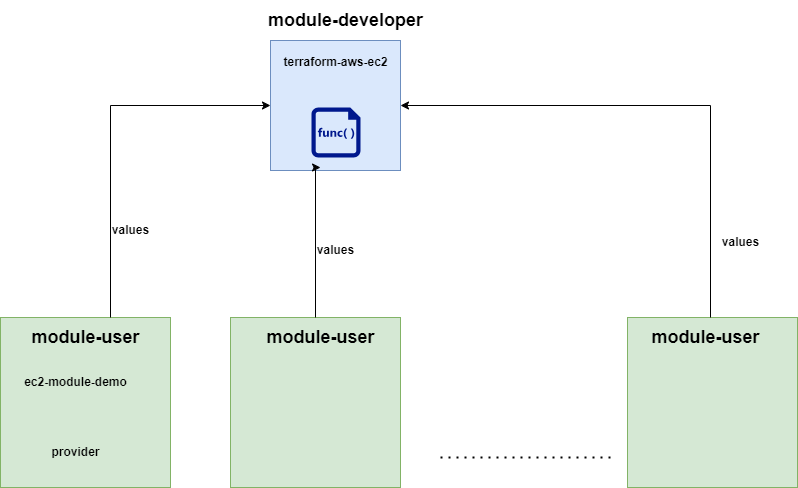

The diagram above was exported from draw.io. Its source (the exported page's mxGraphModel, read from the mxfile embedded in the PNG):
<mxGraphModel dx="1034" dy="1581" grid="1" gridSize="10" guides="1" tooltips="1" connect="1" arrows="1" fold="1" page="1" pageScale="1" pageWidth="827" pageHeight="1169" math="0" shadow="0">
  <root>
    <mxCell id="0" />
    <mxCell id="1" parent="0" />
    <mxCell id="lwbpwYBvL0GQHIhcUio_-1" value="" style="whiteSpace=wrap;html=1;aspect=fixed;fillColor=#dae8fc;strokeColor=#6c8ebf;" vertex="1" parent="1">
      <mxGeometry x="300" y="-67" width="130" height="130" as="geometry" />
    </mxCell>
    <mxCell id="lwbpwYBvL0GQHIhcUio_-2" value="" style="whiteSpace=wrap;html=1;aspect=fixed;fillColor=#d5e8d4;strokeColor=#82b366;" vertex="1" parent="1">
      <mxGeometry x="30" y="210" width="170" height="170" as="geometry" />
    </mxCell>
    <mxCell id="lwbpwYBvL0GQHIhcUio_-3" value="" style="whiteSpace=wrap;html=1;aspect=fixed;fillColor=#d5e8d4;strokeColor=#82b366;" vertex="1" parent="1">
      <mxGeometry x="657" y="210" width="170" height="170" as="geometry" />
    </mxCell>
    <mxCell id="lwbpwYBvL0GQHIhcUio_-4" value="" style="whiteSpace=wrap;html=1;aspect=fixed;fillColor=#d5e8d4;strokeColor=#82b366;" vertex="1" parent="1">
      <mxGeometry x="260" y="210" width="170" height="170" as="geometry" />
    </mxCell>
    <mxCell id="lwbpwYBvL0GQHIhcUio_-5" value="" style="endArrow=none;dashed=1;html=1;dashPattern=1 3;strokeWidth=2;rounded=0;" edge="1" parent="1">
      <mxGeometry width="50" height="50" relative="1" as="geometry">
        <mxPoint x="470" y="350" as="sourcePoint" />
        <mxPoint x="640" y="350" as="targetPoint" />
      </mxGeometry>
    </mxCell>
    <mxCell id="lwbpwYBvL0GQHIhcUio_-6" value="&lt;b&gt;&lt;font style=&quot;font-size: 18px;&quot;&gt;module-developer&lt;/font&gt;&lt;/b&gt;" style="text;html=1;align=center;verticalAlign=middle;resizable=0;points=[];autosize=1;strokeColor=none;fillColor=none;" vertex="1" parent="1">
      <mxGeometry x="285" y="-107" width="180" height="40" as="geometry" />
    </mxCell>
    <mxCell id="lwbpwYBvL0GQHIhcUio_-7" value="&lt;b&gt;terraform-aws-ec2&lt;/b&gt;" style="text;html=1;align=center;verticalAlign=middle;resizable=0;points=[];autosize=1;strokeColor=none;fillColor=none;" vertex="1" parent="1">
      <mxGeometry x="300" y="-60" width="130" height="30" as="geometry" />
    </mxCell>
    <mxCell id="lwbpwYBvL0GQHIhcUio_-8" value="&lt;b&gt;ec2-module-demo&lt;/b&gt;" style="text;html=1;align=center;verticalAlign=middle;resizable=0;points=[];autosize=1;strokeColor=none;fillColor=none;" vertex="1" parent="1">
      <mxGeometry x="40" y="260" width="130" height="30" as="geometry" />
    </mxCell>
    <mxCell id="lwbpwYBvL0GQHIhcUio_-12" style="edgeStyle=orthogonalEdgeStyle;rounded=0;orthogonalLoop=1;jettySize=auto;html=1;entryX=0;entryY=0.5;entryDx=0;entryDy=0;" edge="1" parent="1" source="lwbpwYBvL0GQHIhcUio_-9" target="lwbpwYBvL0GQHIhcUio_-1">
      <mxGeometry relative="1" as="geometry">
        <Array as="points">
          <mxPoint x="140" y="-2" />
        </Array>
      </mxGeometry>
    </mxCell>
    <mxCell id="lwbpwYBvL0GQHIhcUio_-9" value="&lt;b&gt;&lt;font style=&quot;font-size: 18px;&quot;&gt;module-user&lt;/font&gt;&lt;/b&gt;" style="text;html=1;align=center;verticalAlign=middle;resizable=0;points=[];autosize=1;strokeColor=none;fillColor=none;" vertex="1" parent="1">
      <mxGeometry x="50" y="210" width="130" height="40" as="geometry" />
    </mxCell>
    <mxCell id="lwbpwYBvL0GQHIhcUio_-14" style="edgeStyle=orthogonalEdgeStyle;rounded=0;orthogonalLoop=1;jettySize=auto;html=1;entryX=1;entryY=0.5;entryDx=0;entryDy=0;" edge="1" parent="1" source="lwbpwYBvL0GQHIhcUio_-10" target="lwbpwYBvL0GQHIhcUio_-1">
      <mxGeometry relative="1" as="geometry">
        <Array as="points">
          <mxPoint x="740" y="-2" />
        </Array>
      </mxGeometry>
    </mxCell>
    <mxCell id="lwbpwYBvL0GQHIhcUio_-10" value="&lt;b&gt;&lt;font style=&quot;font-size: 18px;&quot;&gt;module-user&lt;/font&gt;&lt;/b&gt;" style="text;html=1;align=center;verticalAlign=middle;resizable=0;points=[];autosize=1;strokeColor=none;fillColor=none;" vertex="1" parent="1">
      <mxGeometry x="670" y="210" width="130" height="40" as="geometry" />
    </mxCell>
    <mxCell id="lwbpwYBvL0GQHIhcUio_-11" value="&lt;b&gt;&lt;font style=&quot;font-size: 18px;&quot;&gt;module-user&lt;/font&gt;&lt;/b&gt;" style="text;html=1;align=center;verticalAlign=middle;resizable=0;points=[];autosize=1;strokeColor=none;fillColor=none;" vertex="1" parent="1">
      <mxGeometry x="285" y="210" width="130" height="40" as="geometry" />
    </mxCell>
    <mxCell id="lwbpwYBvL0GQHIhcUio_-13" style="edgeStyle=orthogonalEdgeStyle;rounded=0;orthogonalLoop=1;jettySize=auto;html=1;entryX=0.385;entryY=0.977;entryDx=0;entryDy=0;entryPerimeter=0;" edge="1" parent="1" source="lwbpwYBvL0GQHIhcUio_-4" target="lwbpwYBvL0GQHIhcUio_-1">
      <mxGeometry relative="1" as="geometry">
        <Array as="points">
          <mxPoint x="345" y="60" />
        </Array>
      </mxGeometry>
    </mxCell>
    <mxCell id="lwbpwYBvL0GQHIhcUio_-15" value="&lt;b&gt;values&lt;/b&gt;" style="text;html=1;align=center;verticalAlign=middle;resizable=0;points=[];autosize=1;strokeColor=none;fillColor=none;" vertex="1" parent="1">
      <mxGeometry x="130" y="108" width="60" height="30" as="geometry" />
    </mxCell>
    <mxCell id="lwbpwYBvL0GQHIhcUio_-16" value="&lt;b&gt;values&lt;/b&gt;" style="text;html=1;align=center;verticalAlign=middle;resizable=0;points=[];autosize=1;strokeColor=none;fillColor=none;" vertex="1" parent="1">
      <mxGeometry x="740" y="120" width="60" height="30" as="geometry" />
    </mxCell>
    <mxCell id="lwbpwYBvL0GQHIhcUio_-17" value="&lt;b&gt;values&lt;/b&gt;" style="text;html=1;align=center;verticalAlign=middle;resizable=0;points=[];autosize=1;strokeColor=none;fillColor=none;" vertex="1" parent="1">
      <mxGeometry x="335" y="128" width="60" height="30" as="geometry" />
    </mxCell>
    <mxCell id="lwbpwYBvL0GQHIhcUio_-18" value="&lt;b&gt;provider&lt;/b&gt;" style="text;html=1;align=center;verticalAlign=middle;resizable=0;points=[];autosize=1;strokeColor=none;fillColor=none;" vertex="1" parent="1">
      <mxGeometry x="70" y="330" width="70" height="30" as="geometry" />
    </mxCell>
    <mxCell id="lwbpwYBvL0GQHIhcUio_-19" value="" style="sketch=0;aspect=fixed;pointerEvents=1;shadow=0;dashed=0;html=1;strokeColor=none;labelPosition=center;verticalLabelPosition=bottom;verticalAlign=top;align=center;fillColor=#00188D;shape=mxgraph.mscae.enterprise.code_file" vertex="1" parent="1">
      <mxGeometry x="341" width="49" height="50" as="geometry" />
    </mxCell>
  </root>
</mxGraphModel>